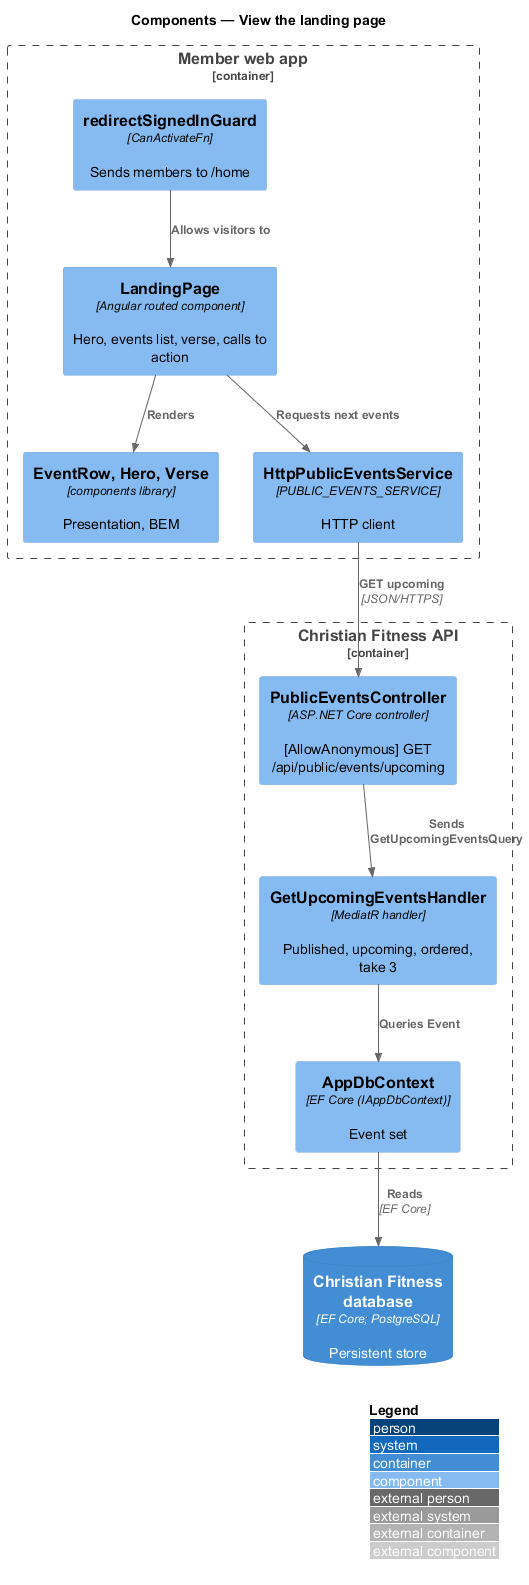

The diagram above was rendered by PlantUML. Its source (embedded in the PNG):
@startuml
!include <C4/C4_Component>
LAYOUT_WITH_LEGEND()
title Components — View the landing page

Container_Boundary(web, "Member web app") {
  Component(page, "LandingPage", "Angular routed component", "Hero, events list, verse, calls to action")
  Component(guard, "redirectSignedInGuard", "CanActivateFn", "Sends members to /home")
  Component(ui, "EventRow, Hero, Verse", "components library", "Presentation, BEM")
  Component(svc, "HttpPublicEventsService", "PUBLIC_EVENTS_SERVICE", "HTTP client")
}
Container_Boundary(api, "Christian Fitness API") {
  Component(ctrl, "PublicEventsController", "ASP.NET Core controller", "[AllowAnonymous] GET /api/public/events/upcoming")
  Component(h, "GetUpcomingEventsHandler", "MediatR handler", "Published, upcoming, ordered, take 3")
  Component(ctx, "AppDbContext", "EF Core (IAppDbContext)", "Event set")
}
ContainerDb(db, "Christian Fitness database", "EF Core; PostgreSQL", "Persistent store")

Rel(guard, page, "Allows visitors to")
Rel(page, ui, "Renders")
Rel(page, svc, "Requests next events")
Rel(svc, ctrl, "GET upcoming", "JSON/HTTPS")
Rel(ctrl, h, "Sends GetUpcomingEventsQuery")
Rel(h, ctx, "Queries Event")
Rel(ctx, db, "Reads", "EF Core")
@enduml